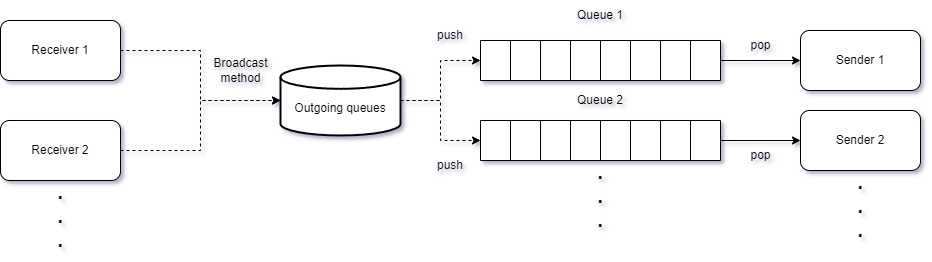

The diagram above was exported from draw.io. Its source (the exported page's mxGraphModel, read from the mxfile embedded in the PNG):
<mxGraphModel dx="1050" dy="550" grid="1" gridSize="10" guides="1" tooltips="1" connect="1" arrows="1" fold="1" page="1" pageScale="1" pageWidth="827" pageHeight="1169" background="#ffffff" math="0" shadow="0">
  <root>
    <mxCell id="0" />
    <mxCell id="1" parent="0" />
    <mxCell id="ajlFjlyI3DYQ1lVqbmSO-1" value="Receiver 1" style="rounded=1;whiteSpace=wrap;html=1;" vertex="1" parent="1">
      <mxGeometry y="20" width="120" height="60" as="geometry" />
    </mxCell>
    <mxCell id="ajlFjlyI3DYQ1lVqbmSO-74" style="edgeStyle=orthogonalEdgeStyle;rounded=0;orthogonalLoop=1;jettySize=auto;html=1;exitX=1;exitY=0.5;exitDx=0;exitDy=0;dashed=1;" edge="1" parent="1" source="ajlFjlyI3DYQ1lVqbmSO-2" target="ajlFjlyI3DYQ1lVqbmSO-54">
      <mxGeometry relative="1" as="geometry" />
    </mxCell>
    <mxCell id="ajlFjlyI3DYQ1lVqbmSO-2" value="Receiver 2" style="rounded=1;whiteSpace=wrap;html=1;" vertex="1" parent="1">
      <mxGeometry y="120" width="120" height="60" as="geometry" />
    </mxCell>
    <mxCell id="ajlFjlyI3DYQ1lVqbmSO-42" value="" style="shape=table;startSize=0;container=1;collapsible=0;childLayout=tableLayout;" vertex="1" parent="1">
      <mxGeometry x="480" y="40" width="240" height="40" as="geometry" />
    </mxCell>
    <mxCell id="ajlFjlyI3DYQ1lVqbmSO-43" value="" style="shape=tableRow;horizontal=0;startSize=0;swimlaneHead=0;swimlaneBody=0;strokeColor=inherit;top=0;left=0;bottom=0;right=0;collapsible=0;dropTarget=0;fillColor=none;points=[[0,0.5],[1,0.5]];portConstraint=eastwest;" vertex="1" parent="ajlFjlyI3DYQ1lVqbmSO-42">
      <mxGeometry width="240" height="40" as="geometry" />
    </mxCell>
    <mxCell id="ajlFjlyI3DYQ1lVqbmSO-44" value="" style="shape=partialRectangle;html=1;whiteSpace=wrap;connectable=0;strokeColor=inherit;overflow=hidden;fillColor=none;top=0;left=0;bottom=0;right=0;pointerEvents=1;" vertex="1" parent="ajlFjlyI3DYQ1lVqbmSO-43">
      <mxGeometry width="30" height="40" as="geometry">
        <mxRectangle width="30" height="40" as="alternateBounds" />
      </mxGeometry>
    </mxCell>
    <mxCell id="ajlFjlyI3DYQ1lVqbmSO-45" value="" style="shape=partialRectangle;html=1;whiteSpace=wrap;connectable=0;strokeColor=inherit;overflow=hidden;fillColor=none;top=0;left=0;bottom=0;right=0;pointerEvents=1;" vertex="1" parent="ajlFjlyI3DYQ1lVqbmSO-43">
      <mxGeometry x="30" width="30" height="40" as="geometry">
        <mxRectangle width="30" height="40" as="alternateBounds" />
      </mxGeometry>
    </mxCell>
    <mxCell id="ajlFjlyI3DYQ1lVqbmSO-46" value="" style="shape=partialRectangle;html=1;whiteSpace=wrap;connectable=0;strokeColor=inherit;overflow=hidden;fillColor=none;top=0;left=0;bottom=0;right=0;pointerEvents=1;" vertex="1" parent="ajlFjlyI3DYQ1lVqbmSO-43">
      <mxGeometry x="60" width="30" height="40" as="geometry">
        <mxRectangle width="30" height="40" as="alternateBounds" />
      </mxGeometry>
    </mxCell>
    <mxCell id="ajlFjlyI3DYQ1lVqbmSO-47" value="" style="shape=partialRectangle;html=1;whiteSpace=wrap;connectable=0;strokeColor=inherit;overflow=hidden;fillColor=none;top=0;left=0;bottom=0;right=0;pointerEvents=1;" vertex="1" parent="ajlFjlyI3DYQ1lVqbmSO-43">
      <mxGeometry x="90" width="30" height="40" as="geometry">
        <mxRectangle width="30" height="40" as="alternateBounds" />
      </mxGeometry>
    </mxCell>
    <mxCell id="ajlFjlyI3DYQ1lVqbmSO-48" value="" style="shape=partialRectangle;html=1;whiteSpace=wrap;connectable=0;strokeColor=inherit;overflow=hidden;fillColor=none;top=0;left=0;bottom=0;right=0;pointerEvents=1;" vertex="1" parent="ajlFjlyI3DYQ1lVqbmSO-43">
      <mxGeometry x="120" width="30" height="40" as="geometry">
        <mxRectangle width="30" height="40" as="alternateBounds" />
      </mxGeometry>
    </mxCell>
    <mxCell id="ajlFjlyI3DYQ1lVqbmSO-49" value="" style="shape=partialRectangle;html=1;whiteSpace=wrap;connectable=0;strokeColor=inherit;overflow=hidden;fillColor=none;top=0;left=0;bottom=0;right=0;pointerEvents=1;" vertex="1" parent="ajlFjlyI3DYQ1lVqbmSO-43">
      <mxGeometry x="150" width="30" height="40" as="geometry">
        <mxRectangle width="30" height="40" as="alternateBounds" />
      </mxGeometry>
    </mxCell>
    <mxCell id="ajlFjlyI3DYQ1lVqbmSO-50" value="" style="shape=partialRectangle;html=1;whiteSpace=wrap;connectable=0;strokeColor=inherit;overflow=hidden;fillColor=none;top=0;left=0;bottom=0;right=0;pointerEvents=1;" vertex="1" parent="ajlFjlyI3DYQ1lVqbmSO-43">
      <mxGeometry x="180" width="30" height="40" as="geometry">
        <mxRectangle width="30" height="40" as="alternateBounds" />
      </mxGeometry>
    </mxCell>
    <mxCell id="ajlFjlyI3DYQ1lVqbmSO-51" value="" style="shape=partialRectangle;html=1;whiteSpace=wrap;connectable=0;strokeColor=inherit;overflow=hidden;fillColor=none;top=0;left=0;bottom=0;right=0;pointerEvents=1;" vertex="1" parent="ajlFjlyI3DYQ1lVqbmSO-43">
      <mxGeometry x="210" width="30" height="40" as="geometry">
        <mxRectangle width="30" height="40" as="alternateBounds" />
      </mxGeometry>
    </mxCell>
    <mxCell id="ajlFjlyI3DYQ1lVqbmSO-52" value="Sender 1" style="rounded=1;whiteSpace=wrap;html=1;" vertex="1" parent="1">
      <mxGeometry x="800" y="30" width="120" height="60" as="geometry" />
    </mxCell>
    <mxCell id="ajlFjlyI3DYQ1lVqbmSO-53" value="Sender 2" style="rounded=1;whiteSpace=wrap;html=1;" vertex="1" parent="1">
      <mxGeometry x="800" y="110" width="120" height="60" as="geometry" />
    </mxCell>
    <mxCell id="ajlFjlyI3DYQ1lVqbmSO-75" style="edgeStyle=orthogonalEdgeStyle;rounded=0;orthogonalLoop=1;jettySize=auto;html=1;exitX=1;exitY=0.5;exitDx=0;exitDy=0;exitPerimeter=0;dashed=1;" edge="1" parent="1" source="ajlFjlyI3DYQ1lVqbmSO-54" target="ajlFjlyI3DYQ1lVqbmSO-43">
      <mxGeometry relative="1" as="geometry" />
    </mxCell>
    <mxCell id="ajlFjlyI3DYQ1lVqbmSO-88" style="edgeStyle=orthogonalEdgeStyle;rounded=0;orthogonalLoop=1;jettySize=auto;html=1;exitX=1;exitY=0.5;exitDx=0;exitDy=0;exitPerimeter=0;dashed=1;" edge="1" parent="1" source="ajlFjlyI3DYQ1lVqbmSO-54" target="ajlFjlyI3DYQ1lVqbmSO-78">
      <mxGeometry relative="1" as="geometry" />
    </mxCell>
    <mxCell id="ajlFjlyI3DYQ1lVqbmSO-54" value="&lt;br&gt;Outgoing queues" style="strokeWidth=2;html=1;shape=mxgraph.flowchart.database;whiteSpace=wrap;" vertex="1" parent="1">
      <mxGeometry x="280" y="65" width="120" height="70" as="geometry" />
    </mxCell>
    <mxCell id="ajlFjlyI3DYQ1lVqbmSO-56" value="&lt;b style=&quot;font-size: 20px;&quot;&gt;.&lt;br&gt;.&lt;br&gt;.&lt;/b&gt;" style="text;html=1;strokeColor=none;fillColor=none;align=center;verticalAlign=middle;whiteSpace=wrap;rounded=0;" vertex="1" parent="1">
      <mxGeometry x="30" y="200" width="60" height="30" as="geometry" />
    </mxCell>
    <mxCell id="ajlFjlyI3DYQ1lVqbmSO-57" value="&lt;b style=&quot;font-size: 20px;&quot;&gt;.&lt;br&gt;.&lt;br&gt;.&lt;/b&gt;" style="text;html=1;strokeColor=none;fillColor=none;align=center;verticalAlign=middle;whiteSpace=wrap;rounded=0;" vertex="1" parent="1">
      <mxGeometry x="830" y="190" width="60" height="30" as="geometry" />
    </mxCell>
    <mxCell id="ajlFjlyI3DYQ1lVqbmSO-60" style="edgeStyle=orthogonalEdgeStyle;rounded=0;orthogonalLoop=1;jettySize=auto;html=1;exitX=1;exitY=0.5;exitDx=0;exitDy=0;entryX=0;entryY=0.5;entryDx=0;entryDy=0;" edge="1" parent="1" source="ajlFjlyI3DYQ1lVqbmSO-43" target="ajlFjlyI3DYQ1lVqbmSO-52">
      <mxGeometry relative="1" as="geometry" />
    </mxCell>
    <mxCell id="ajlFjlyI3DYQ1lVqbmSO-62" value="Queue 1" style="text;html=1;strokeColor=none;fillColor=none;align=center;verticalAlign=middle;whiteSpace=wrap;rounded=0;" vertex="1" parent="1">
      <mxGeometry x="570" width="60" height="30" as="geometry" />
    </mxCell>
    <mxCell id="ajlFjlyI3DYQ1lVqbmSO-72" value="Broadcast&lt;br&gt;method" style="text;html=1;align=center;verticalAlign=middle;resizable=0;points=[];autosize=1;strokeColor=none;fillColor=none;" vertex="1" parent="1">
      <mxGeometry x="200" y="50" width="80" height="40" as="geometry" />
    </mxCell>
    <mxCell id="ajlFjlyI3DYQ1lVqbmSO-73" style="edgeStyle=orthogonalEdgeStyle;rounded=0;orthogonalLoop=1;jettySize=auto;html=1;exitX=1;exitY=0.5;exitDx=0;exitDy=0;entryX=0;entryY=0.5;entryDx=0;entryDy=0;entryPerimeter=0;dashed=1;" edge="1" parent="1" source="ajlFjlyI3DYQ1lVqbmSO-1" target="ajlFjlyI3DYQ1lVqbmSO-54">
      <mxGeometry relative="1" as="geometry" />
    </mxCell>
    <mxCell id="ajlFjlyI3DYQ1lVqbmSO-76" value="&lt;b style=&quot;font-size: 20px;&quot;&gt;.&lt;br&gt;.&lt;br&gt;.&lt;/b&gt;" style="text;html=1;strokeColor=none;fillColor=none;align=center;verticalAlign=middle;whiteSpace=wrap;rounded=0;" vertex="1" parent="1">
      <mxGeometry x="570" y="180" width="60" height="30" as="geometry" />
    </mxCell>
    <mxCell id="ajlFjlyI3DYQ1lVqbmSO-77" value="" style="shape=table;startSize=0;container=1;collapsible=0;childLayout=tableLayout;" vertex="1" parent="1">
      <mxGeometry x="480" y="120" width="240" height="40" as="geometry" />
    </mxCell>
    <mxCell id="ajlFjlyI3DYQ1lVqbmSO-78" value="" style="shape=tableRow;horizontal=0;startSize=0;swimlaneHead=0;swimlaneBody=0;strokeColor=inherit;top=0;left=0;bottom=0;right=0;collapsible=0;dropTarget=0;fillColor=none;points=[[0,0.5],[1,0.5]];portConstraint=eastwest;" vertex="1" parent="ajlFjlyI3DYQ1lVqbmSO-77">
      <mxGeometry width="240" height="40" as="geometry" />
    </mxCell>
    <mxCell id="ajlFjlyI3DYQ1lVqbmSO-79" value="" style="shape=partialRectangle;html=1;whiteSpace=wrap;connectable=0;strokeColor=inherit;overflow=hidden;fillColor=none;top=0;left=0;bottom=0;right=0;pointerEvents=1;" vertex="1" parent="ajlFjlyI3DYQ1lVqbmSO-78">
      <mxGeometry width="30" height="40" as="geometry">
        <mxRectangle width="30" height="40" as="alternateBounds" />
      </mxGeometry>
    </mxCell>
    <mxCell id="ajlFjlyI3DYQ1lVqbmSO-80" value="" style="shape=partialRectangle;html=1;whiteSpace=wrap;connectable=0;strokeColor=inherit;overflow=hidden;fillColor=none;top=0;left=0;bottom=0;right=0;pointerEvents=1;" vertex="1" parent="ajlFjlyI3DYQ1lVqbmSO-78">
      <mxGeometry x="30" width="30" height="40" as="geometry">
        <mxRectangle width="30" height="40" as="alternateBounds" />
      </mxGeometry>
    </mxCell>
    <mxCell id="ajlFjlyI3DYQ1lVqbmSO-81" value="" style="shape=partialRectangle;html=1;whiteSpace=wrap;connectable=0;strokeColor=inherit;overflow=hidden;fillColor=none;top=0;left=0;bottom=0;right=0;pointerEvents=1;" vertex="1" parent="ajlFjlyI3DYQ1lVqbmSO-78">
      <mxGeometry x="60" width="30" height="40" as="geometry">
        <mxRectangle width="30" height="40" as="alternateBounds" />
      </mxGeometry>
    </mxCell>
    <mxCell id="ajlFjlyI3DYQ1lVqbmSO-82" value="" style="shape=partialRectangle;html=1;whiteSpace=wrap;connectable=0;strokeColor=inherit;overflow=hidden;fillColor=none;top=0;left=0;bottom=0;right=0;pointerEvents=1;" vertex="1" parent="ajlFjlyI3DYQ1lVqbmSO-78">
      <mxGeometry x="90" width="30" height="40" as="geometry">
        <mxRectangle width="30" height="40" as="alternateBounds" />
      </mxGeometry>
    </mxCell>
    <mxCell id="ajlFjlyI3DYQ1lVqbmSO-83" value="" style="shape=partialRectangle;html=1;whiteSpace=wrap;connectable=0;strokeColor=inherit;overflow=hidden;fillColor=none;top=0;left=0;bottom=0;right=0;pointerEvents=1;" vertex="1" parent="ajlFjlyI3DYQ1lVqbmSO-78">
      <mxGeometry x="120" width="30" height="40" as="geometry">
        <mxRectangle width="30" height="40" as="alternateBounds" />
      </mxGeometry>
    </mxCell>
    <mxCell id="ajlFjlyI3DYQ1lVqbmSO-84" value="" style="shape=partialRectangle;html=1;whiteSpace=wrap;connectable=0;strokeColor=inherit;overflow=hidden;fillColor=none;top=0;left=0;bottom=0;right=0;pointerEvents=1;" vertex="1" parent="ajlFjlyI3DYQ1lVqbmSO-78">
      <mxGeometry x="150" width="30" height="40" as="geometry">
        <mxRectangle width="30" height="40" as="alternateBounds" />
      </mxGeometry>
    </mxCell>
    <mxCell id="ajlFjlyI3DYQ1lVqbmSO-85" value="" style="shape=partialRectangle;html=1;whiteSpace=wrap;connectable=0;strokeColor=inherit;overflow=hidden;fillColor=none;top=0;left=0;bottom=0;right=0;pointerEvents=1;" vertex="1" parent="ajlFjlyI3DYQ1lVqbmSO-78">
      <mxGeometry x="180" width="30" height="40" as="geometry">
        <mxRectangle width="30" height="40" as="alternateBounds" />
      </mxGeometry>
    </mxCell>
    <mxCell id="ajlFjlyI3DYQ1lVqbmSO-86" value="" style="shape=partialRectangle;html=1;whiteSpace=wrap;connectable=0;strokeColor=inherit;overflow=hidden;fillColor=none;top=0;left=0;bottom=0;right=0;pointerEvents=1;" vertex="1" parent="ajlFjlyI3DYQ1lVqbmSO-78">
      <mxGeometry x="210" width="30" height="40" as="geometry">
        <mxRectangle width="30" height="40" as="alternateBounds" />
      </mxGeometry>
    </mxCell>
    <mxCell id="ajlFjlyI3DYQ1lVqbmSO-87" value="Queue 2" style="text;html=1;strokeColor=none;fillColor=none;align=center;verticalAlign=middle;whiteSpace=wrap;rounded=0;" vertex="1" parent="1">
      <mxGeometry x="570" y="85" width="60" height="30" as="geometry" />
    </mxCell>
    <mxCell id="ajlFjlyI3DYQ1lVqbmSO-89" style="edgeStyle=orthogonalEdgeStyle;rounded=0;orthogonalLoop=1;jettySize=auto;html=1;exitX=1;exitY=0.5;exitDx=0;exitDy=0;entryX=0;entryY=0.5;entryDx=0;entryDy=0;" edge="1" parent="1" source="ajlFjlyI3DYQ1lVqbmSO-78" target="ajlFjlyI3DYQ1lVqbmSO-53">
      <mxGeometry relative="1" as="geometry" />
    </mxCell>
    <mxCell id="ajlFjlyI3DYQ1lVqbmSO-91" style="edgeStyle=orthogonalEdgeStyle;rounded=0;orthogonalLoop=1;jettySize=auto;html=1;exitX=0.5;exitY=1;exitDx=0;exitDy=0;" edge="1" parent="1" source="ajlFjlyI3DYQ1lVqbmSO-57" target="ajlFjlyI3DYQ1lVqbmSO-57">
      <mxGeometry relative="1" as="geometry" />
    </mxCell>
    <mxCell id="ajlFjlyI3DYQ1lVqbmSO-92" value="push" style="text;html=1;strokeColor=none;fillColor=none;align=center;verticalAlign=middle;whiteSpace=wrap;rounded=0;" vertex="1" parent="1">
      <mxGeometry x="420" y="20" width="60" height="30" as="geometry" />
    </mxCell>
    <mxCell id="ajlFjlyI3DYQ1lVqbmSO-93" value="push" style="text;html=1;strokeColor=none;fillColor=none;align=center;verticalAlign=middle;whiteSpace=wrap;rounded=0;" vertex="1" parent="1">
      <mxGeometry x="420" y="150" width="60" height="30" as="geometry" />
    </mxCell>
    <mxCell id="ajlFjlyI3DYQ1lVqbmSO-95" value="pop" style="text;html=1;align=center;verticalAlign=middle;resizable=0;points=[];autosize=1;strokeColor=none;fillColor=none;" vertex="1" parent="1">
      <mxGeometry x="740" y="30" width="40" height="30" as="geometry" />
    </mxCell>
    <mxCell id="ajlFjlyI3DYQ1lVqbmSO-96" value="pop" style="text;html=1;align=center;verticalAlign=middle;resizable=0;points=[];autosize=1;strokeColor=none;fillColor=none;" vertex="1" parent="1">
      <mxGeometry x="740" y="140" width="40" height="30" as="geometry" />
    </mxCell>
  </root>
</mxGraphModel>